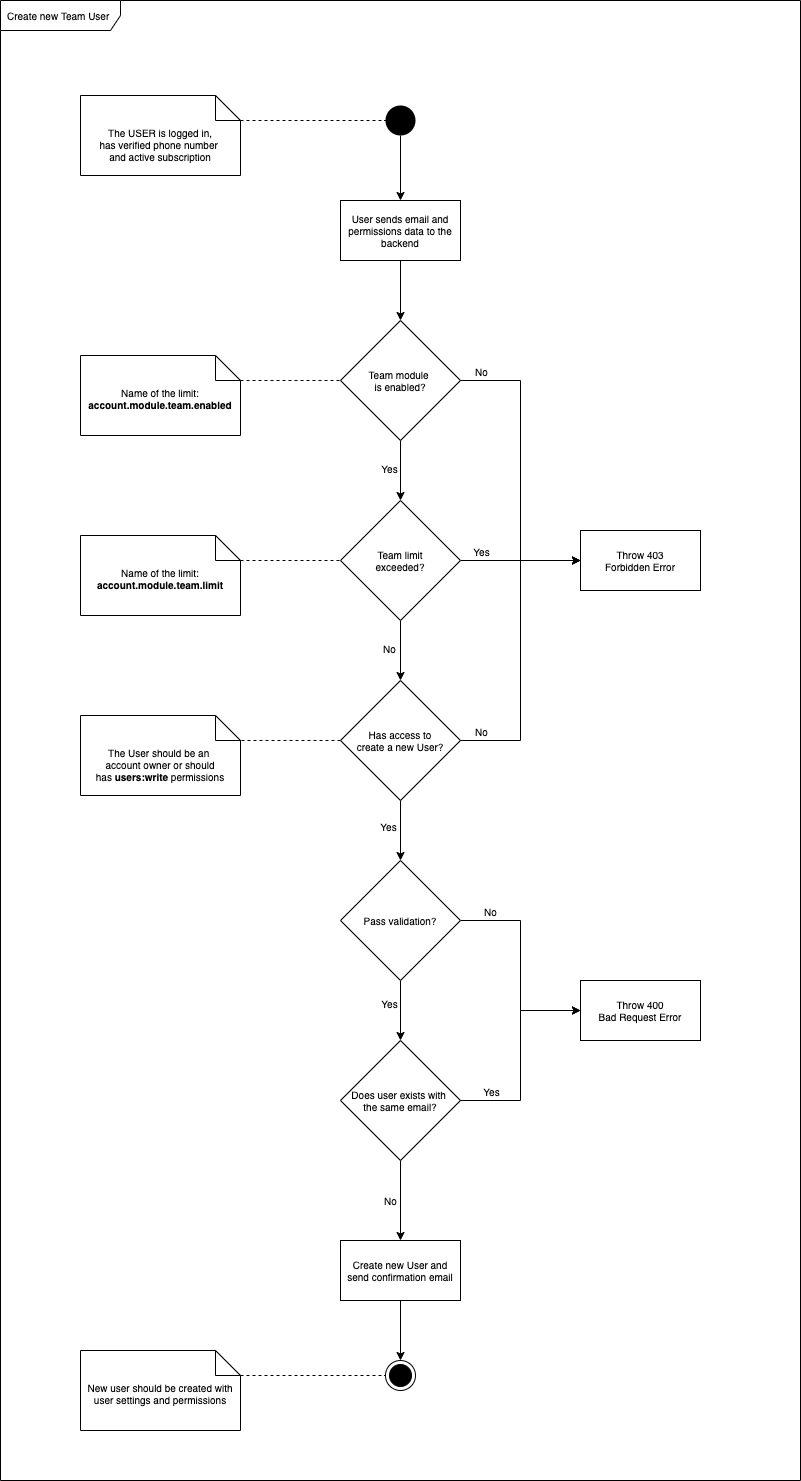

The diagram above was exported from draw.io. Its source (the exported page's mxGraphModel, read from the mxfile embedded in the PNG):
<mxGraphModel dx="1185" dy="738" grid="1" gridSize="10" guides="1" tooltips="1" connect="1" arrows="1" fold="1" page="1" pageScale="1" pageWidth="1100" pageHeight="850" background="#ffffff" math="0" shadow="0">
  <root>
    <mxCell id="0" />
    <mxCell id="1" parent="0" />
    <mxCell id="D903lNwGcWCFAqxP3wDw-48" value="Create new Team User" style="shape=umlFrame;whiteSpace=wrap;html=1;width=120;height=30;boundedLbl=1;verticalAlign=middle;align=left;spacingLeft=5;fontSize=10;" vertex="1" parent="1">
      <mxGeometry x="120" y="40" width="800" height="1480" as="geometry" />
    </mxCell>
    <mxCell id="D903lNwGcWCFAqxP3wDw-3" value="" style="endArrow=none;dashed=1;html=1;fontSize=10;entryX=0;entryY=0.5;entryDx=0;entryDy=0;exitX=0;exitY=0;exitDx=160;exitDy=25;exitPerimeter=0;" edge="1" parent="1" source="D903lNwGcWCFAqxP3wDw-56" target="D903lNwGcWCFAqxP3wDw-46">
      <mxGeometry width="50" height="50" relative="1" as="geometry">
        <mxPoint x="400" y="160" as="sourcePoint" />
        <mxPoint x="480" y="190" as="targetPoint" />
      </mxGeometry>
    </mxCell>
    <mxCell id="D903lNwGcWCFAqxP3wDw-9" style="edgeStyle=orthogonalEdgeStyle;rounded=0;orthogonalLoop=1;jettySize=auto;html=1;entryX=0;entryY=0.5;entryDx=0;entryDy=0;fontSize=10;" edge="1" parent="1" source="D903lNwGcWCFAqxP3wDw-4" target="D903lNwGcWCFAqxP3wDw-8">
      <mxGeometry relative="1" as="geometry" />
    </mxCell>
    <mxCell id="D903lNwGcWCFAqxP3wDw-10" value="No" style="edgeLabel;html=1;align=center;verticalAlign=middle;resizable=0;points=[];fontSize=10;" vertex="1" connectable="0" parent="D903lNwGcWCFAqxP3wDw-9">
      <mxGeometry x="-0.2462" relative="1" as="geometry">
        <mxPoint x="-40" y="-63" as="offset" />
      </mxGeometry>
    </mxCell>
    <mxCell id="D903lNwGcWCFAqxP3wDw-12" style="edgeStyle=orthogonalEdgeStyle;rounded=0;orthogonalLoop=1;jettySize=auto;html=1;entryX=0.5;entryY=0;entryDx=0;entryDy=0;fontSize=10;" edge="1" parent="1" source="D903lNwGcWCFAqxP3wDw-4" target="D903lNwGcWCFAqxP3wDw-11">
      <mxGeometry relative="1" as="geometry" />
    </mxCell>
    <mxCell id="D903lNwGcWCFAqxP3wDw-30" value="Yes" style="edgeLabel;html=1;align=center;verticalAlign=middle;resizable=0;points=[];fontSize=10;" vertex="1" connectable="0" parent="D903lNwGcWCFAqxP3wDw-12">
      <mxGeometry x="-0.3667" relative="1" as="geometry">
        <mxPoint x="-12" y="8" as="offset" />
      </mxGeometry>
    </mxCell>
    <mxCell id="D903lNwGcWCFAqxP3wDw-4" value="&lt;font style=&quot;font-size: 10px&quot;&gt;Team module &lt;br style=&quot;font-size: 10px;&quot;&gt;is enabled?&lt;/font&gt;" style="rhombus;whiteSpace=wrap;html=1;fontSize=10;" vertex="1" parent="1">
      <mxGeometry x="460" y="360" width="120" height="120" as="geometry" />
    </mxCell>
    <mxCell id="D903lNwGcWCFAqxP3wDw-7" style="edgeStyle=orthogonalEdgeStyle;rounded=0;orthogonalLoop=1;jettySize=auto;html=1;entryX=0.5;entryY=0;entryDx=0;entryDy=0;fontSize=10;" edge="1" parent="1" source="D903lNwGcWCFAqxP3wDw-5" target="D903lNwGcWCFAqxP3wDw-4">
      <mxGeometry relative="1" as="geometry" />
    </mxCell>
    <mxCell id="D903lNwGcWCFAqxP3wDw-5" value="&lt;font style=&quot;font-size: 10px&quot;&gt;User sends email and permissions data to the backend&lt;/font&gt;" style="rounded=0;whiteSpace=wrap;html=1;fontSize=10;" vertex="1" parent="1">
      <mxGeometry x="460" y="240" width="120" height="60" as="geometry" />
    </mxCell>
    <mxCell id="D903lNwGcWCFAqxP3wDw-8" value="&lt;font style=&quot;font-size: 10px&quot;&gt;Throw 403&lt;br style=&quot;font-size: 10px;&quot;&gt;Forbidden Error&lt;/font&gt;" style="rounded=0;whiteSpace=wrap;html=1;fontSize=10;" vertex="1" parent="1">
      <mxGeometry x="700" y="570" width="120" height="60" as="geometry" />
    </mxCell>
    <mxCell id="D903lNwGcWCFAqxP3wDw-15" style="edgeStyle=orthogonalEdgeStyle;rounded=0;orthogonalLoop=1;jettySize=auto;html=1;entryX=0;entryY=0.5;entryDx=0;entryDy=0;fontSize=10;" edge="1" parent="1" source="D903lNwGcWCFAqxP3wDw-11" target="D903lNwGcWCFAqxP3wDw-8">
      <mxGeometry relative="1" as="geometry" />
    </mxCell>
    <mxCell id="D903lNwGcWCFAqxP3wDw-28" value="Yes" style="edgeLabel;html=1;align=center;verticalAlign=middle;resizable=0;points=[];fontSize=10;" vertex="1" connectable="0" parent="D903lNwGcWCFAqxP3wDw-15">
      <mxGeometry x="-0.86" y="-2" relative="1" as="geometry">
        <mxPoint x="12" y="-12" as="offset" />
      </mxGeometry>
    </mxCell>
    <mxCell id="D903lNwGcWCFAqxP3wDw-23" style="edgeStyle=orthogonalEdgeStyle;rounded=0;orthogonalLoop=1;jettySize=auto;html=1;fontSize=10;" edge="1" parent="1" source="D903lNwGcWCFAqxP3wDw-11" target="D903lNwGcWCFAqxP3wDw-22">
      <mxGeometry relative="1" as="geometry" />
    </mxCell>
    <mxCell id="D903lNwGcWCFAqxP3wDw-31" value="No" style="edgeLabel;html=1;align=center;verticalAlign=middle;resizable=0;points=[];fontSize=10;" vertex="1" connectable="0" parent="D903lNwGcWCFAqxP3wDw-23">
      <mxGeometry x="0.0333" y="-1" relative="1" as="geometry">
        <mxPoint x="-11" y="-4" as="offset" />
      </mxGeometry>
    </mxCell>
    <mxCell id="D903lNwGcWCFAqxP3wDw-11" value="&lt;font style=&quot;font-size: 10px;&quot;&gt;Team limit&lt;br style=&quot;font-size: 10px;&quot;&gt;exceeded?&lt;br style=&quot;font-size: 10px;&quot;&gt;&lt;/font&gt;" style="rhombus;whiteSpace=wrap;html=1;fontSize=10;" vertex="1" parent="1">
      <mxGeometry x="460" y="540" width="120" height="120" as="geometry" />
    </mxCell>
    <mxCell id="D903lNwGcWCFAqxP3wDw-19" value="" style="endArrow=none;dashed=1;html=1;exitX=0;exitY=0;exitDx=160;exitDy=25;exitPerimeter=0;entryX=0;entryY=0.5;entryDx=0;entryDy=0;fontSize=10;" edge="1" parent="1" source="D903lNwGcWCFAqxP3wDw-54" target="D903lNwGcWCFAqxP3wDw-11">
      <mxGeometry width="50" height="50" relative="1" as="geometry">
        <mxPoint x="390" y="600" as="sourcePoint" />
        <mxPoint x="490" y="440" as="targetPoint" />
      </mxGeometry>
    </mxCell>
    <mxCell id="D903lNwGcWCFAqxP3wDw-21" value="" style="endArrow=none;dashed=1;html=1;exitX=0;exitY=0;exitDx=160;exitDy=25;exitPerimeter=0;entryX=0;entryY=0.5;entryDx=0;entryDy=0;fontSize=10;" edge="1" parent="1" source="D903lNwGcWCFAqxP3wDw-55" target="D903lNwGcWCFAqxP3wDw-4">
      <mxGeometry width="50" height="50" relative="1" as="geometry">
        <mxPoint x="390" y="420" as="sourcePoint" />
        <mxPoint x="470" y="490" as="targetPoint" />
      </mxGeometry>
    </mxCell>
    <mxCell id="D903lNwGcWCFAqxP3wDw-24" style="edgeStyle=orthogonalEdgeStyle;rounded=0;orthogonalLoop=1;jettySize=auto;html=1;entryX=0;entryY=0.5;entryDx=0;entryDy=0;fontSize=10;" edge="1" parent="1" source="D903lNwGcWCFAqxP3wDw-22" target="D903lNwGcWCFAqxP3wDw-8">
      <mxGeometry relative="1" as="geometry" />
    </mxCell>
    <mxCell id="D903lNwGcWCFAqxP3wDw-29" value="No" style="edgeLabel;html=1;align=center;verticalAlign=middle;resizable=0;points=[];fontSize=10;" vertex="1" connectable="0" parent="D903lNwGcWCFAqxP3wDw-24">
      <mxGeometry x="-0.9042" y="4" relative="1" as="geometry">
        <mxPoint x="6" y="-6" as="offset" />
      </mxGeometry>
    </mxCell>
    <mxCell id="D903lNwGcWCFAqxP3wDw-34" style="edgeStyle=orthogonalEdgeStyle;rounded=0;orthogonalLoop=1;jettySize=auto;html=1;entryX=0.5;entryY=0;entryDx=0;entryDy=0;fontSize=10;" edge="1" parent="1" source="D903lNwGcWCFAqxP3wDw-22" target="D903lNwGcWCFAqxP3wDw-33">
      <mxGeometry relative="1" as="geometry" />
    </mxCell>
    <mxCell id="D903lNwGcWCFAqxP3wDw-35" value="Yes" style="edgeLabel;html=1;align=center;verticalAlign=middle;resizable=0;points=[];fontSize=10;" vertex="1" connectable="0" parent="D903lNwGcWCFAqxP3wDw-34">
      <mxGeometry x="-0.1667" y="3" relative="1" as="geometry">
        <mxPoint x="-16" as="offset" />
      </mxGeometry>
    </mxCell>
    <mxCell id="D903lNwGcWCFAqxP3wDw-22" value="&lt;font style=&quot;font-size: 10px;&quot;&gt;Has access to&lt;br style=&quot;font-size: 10px;&quot;&gt;create a new User?&lt;br style=&quot;font-size: 10px;&quot;&gt;&lt;/font&gt;" style="rhombus;whiteSpace=wrap;html=1;fontSize=10;" vertex="1" parent="1">
      <mxGeometry x="460" y="720" width="120" height="120" as="geometry" />
    </mxCell>
    <mxCell id="D903lNwGcWCFAqxP3wDw-26" value="" style="endArrow=none;dashed=1;html=1;exitX=0;exitY=0.5;exitDx=0;exitDy=0;entryX=0;entryY=0;entryDx=160;entryDy=25;entryPerimeter=0;fontSize=10;" edge="1" parent="1" source="D903lNwGcWCFAqxP3wDw-22" target="D903lNwGcWCFAqxP3wDw-53">
      <mxGeometry width="50" height="50" relative="1" as="geometry">
        <mxPoint x="410" y="770" as="sourcePoint" />
        <mxPoint x="390" y="780" as="targetPoint" />
      </mxGeometry>
    </mxCell>
    <mxCell id="D903lNwGcWCFAqxP3wDw-45" style="edgeStyle=orthogonalEdgeStyle;rounded=0;orthogonalLoop=1;jettySize=auto;html=1;fontSize=10;" edge="1" parent="1" source="D903lNwGcWCFAqxP3wDw-32" target="D903lNwGcWCFAqxP3wDw-44">
      <mxGeometry relative="1" as="geometry" />
    </mxCell>
    <mxCell id="D903lNwGcWCFAqxP3wDw-32" value="Create new User and send confirmation email" style="rounded=0;whiteSpace=wrap;html=1;fontSize=10;" vertex="1" parent="1">
      <mxGeometry x="460" y="1280" width="120" height="60" as="geometry" />
    </mxCell>
    <mxCell id="D903lNwGcWCFAqxP3wDw-37" value="No" style="edgeStyle=orthogonalEdgeStyle;rounded=0;orthogonalLoop=1;jettySize=auto;html=1;entryX=0;entryY=0.5;entryDx=0;entryDy=0;verticalAlign=bottom;fontSize=10;" edge="1" parent="1" source="D903lNwGcWCFAqxP3wDw-33" target="D903lNwGcWCFAqxP3wDw-36">
      <mxGeometry x="-0.7143" relative="1" as="geometry">
        <mxPoint as="offset" />
      </mxGeometry>
    </mxCell>
    <mxCell id="D903lNwGcWCFAqxP3wDw-39" style="edgeStyle=orthogonalEdgeStyle;rounded=0;orthogonalLoop=1;jettySize=auto;html=1;entryX=0.5;entryY=0;entryDx=0;entryDy=0;fontSize=10;" edge="1" parent="1" source="D903lNwGcWCFAqxP3wDw-33" target="D903lNwGcWCFAqxP3wDw-38">
      <mxGeometry relative="1" as="geometry" />
    </mxCell>
    <mxCell id="D903lNwGcWCFAqxP3wDw-40" value="Yes" style="edgeLabel;html=1;align=center;verticalAlign=middle;resizable=0;points=[];fontSize=10;" vertex="1" connectable="0" parent="D903lNwGcWCFAqxP3wDw-39">
      <mxGeometry x="-0.2667" y="1" relative="1" as="geometry">
        <mxPoint x="-13" as="offset" />
      </mxGeometry>
    </mxCell>
    <mxCell id="D903lNwGcWCFAqxP3wDw-33" value="&lt;font style=&quot;font-size: 10px;&quot;&gt;Pass validation?&lt;br style=&quot;font-size: 10px;&quot;&gt;&lt;/font&gt;" style="rhombus;whiteSpace=wrap;html=1;fontSize=10;" vertex="1" parent="1">
      <mxGeometry x="460" y="900" width="120" height="120" as="geometry" />
    </mxCell>
    <mxCell id="D903lNwGcWCFAqxP3wDw-36" value="&lt;font style=&quot;font-size: 10px&quot;&gt;Throw 400&lt;br style=&quot;font-size: 10px;&quot;&gt;Bad Request Error&lt;/font&gt;" style="rounded=0;whiteSpace=wrap;html=1;fontSize=10;" vertex="1" parent="1">
      <mxGeometry x="700" y="1020" width="120" height="60" as="geometry" />
    </mxCell>
    <mxCell id="D903lNwGcWCFAqxP3wDw-41" style="edgeStyle=orthogonalEdgeStyle;rounded=0;orthogonalLoop=1;jettySize=auto;html=1;entryX=0;entryY=0.5;entryDx=0;entryDy=0;fontSize=10;" edge="1" parent="1" source="D903lNwGcWCFAqxP3wDw-38" target="D903lNwGcWCFAqxP3wDw-36">
      <mxGeometry relative="1" as="geometry" />
    </mxCell>
    <mxCell id="D903lNwGcWCFAqxP3wDw-42" value="Yes" style="edgeLabel;html=1;align=center;verticalAlign=middle;resizable=0;points=[];fontSize=10;" vertex="1" connectable="0" parent="D903lNwGcWCFAqxP3wDw-41">
      <mxGeometry x="-0.781" y="2" relative="1" as="geometry">
        <mxPoint x="7" y="-8" as="offset" />
      </mxGeometry>
    </mxCell>
    <mxCell id="D903lNwGcWCFAqxP3wDw-43" value="No" style="edgeStyle=orthogonalEdgeStyle;rounded=0;orthogonalLoop=1;jettySize=auto;html=1;fontSize=10;" edge="1" parent="1" source="D903lNwGcWCFAqxP3wDw-38" target="D903lNwGcWCFAqxP3wDw-32">
      <mxGeometry y="-10" relative="1" as="geometry">
        <mxPoint as="offset" />
      </mxGeometry>
    </mxCell>
    <mxCell id="D903lNwGcWCFAqxP3wDw-38" value="&lt;font style=&quot;font-size: 10px;&quot;&gt;Does user exists with &lt;br style=&quot;font-size: 10px;&quot;&gt;the same email?&lt;br style=&quot;font-size: 10px;&quot;&gt;&lt;/font&gt;" style="rhombus;whiteSpace=wrap;html=1;fontSize=10;" vertex="1" parent="1">
      <mxGeometry x="460" y="1080" width="120" height="120" as="geometry" />
    </mxCell>
    <mxCell id="D903lNwGcWCFAqxP3wDw-44" value="" style="ellipse;html=1;shape=endState;fillColor=#000000;strokeColor=#000000;fontSize=10;" vertex="1" parent="1">
      <mxGeometry x="505" y="1400" width="30" height="30" as="geometry" />
    </mxCell>
    <mxCell id="D903lNwGcWCFAqxP3wDw-47" style="edgeStyle=orthogonalEdgeStyle;rounded=0;orthogonalLoop=1;jettySize=auto;html=1;entryX=0.5;entryY=0;entryDx=0;entryDy=0;fontSize=10;" edge="1" parent="1" source="D903lNwGcWCFAqxP3wDw-46" target="D903lNwGcWCFAqxP3wDw-5">
      <mxGeometry relative="1" as="geometry" />
    </mxCell>
    <mxCell id="D903lNwGcWCFAqxP3wDw-46" value="" style="ellipse;fillColor=#000000;strokeColor=none;fontSize=10;" vertex="1" parent="1">
      <mxGeometry x="505" y="145" width="30" height="30" as="geometry" />
    </mxCell>
    <mxCell id="D903lNwGcWCFAqxP3wDw-49" value="New user should be created with user settings and permissions" style="shape=note2;boundedLbl=1;whiteSpace=wrap;html=1;size=25;verticalAlign=top;align=center;fontSize=10;" vertex="1" parent="1">
      <mxGeometry x="200" y="1390" width="160" height="80" as="geometry" />
    </mxCell>
    <mxCell id="D903lNwGcWCFAqxP3wDw-52" value="" style="endArrow=none;dashed=1;html=1;fontSize=10;entryX=0;entryY=0.5;entryDx=0;entryDy=0;exitX=0;exitY=0;exitDx=160;exitDy=25;exitPerimeter=0;" edge="1" parent="1" source="D903lNwGcWCFAqxP3wDw-49" target="D903lNwGcWCFAqxP3wDw-44">
      <mxGeometry width="50" height="50" relative="1" as="geometry">
        <mxPoint x="370" y="1300" as="sourcePoint" />
        <mxPoint x="420" y="1250" as="targetPoint" />
      </mxGeometry>
    </mxCell>
    <mxCell id="D903lNwGcWCFAqxP3wDw-53" value="The User should be an&amp;nbsp;&lt;br&gt;account&amp;nbsp;owner or should has&amp;nbsp;&lt;b&gt;users:write&lt;/b&gt;&amp;nbsp;permissions" style="shape=note2;boundedLbl=1;whiteSpace=wrap;html=1;size=25;verticalAlign=top;align=center;fontSize=10;" vertex="1" parent="1">
      <mxGeometry x="200" y="755" width="160" height="80" as="geometry" />
    </mxCell>
    <mxCell id="D903lNwGcWCFAqxP3wDw-54" value="Name of the limit:&lt;br&gt;&lt;b&gt;account.module.team.limit&lt;/b&gt;" style="shape=note2;boundedLbl=1;whiteSpace=wrap;html=1;size=25;verticalAlign=top;align=center;fontSize=10;" vertex="1" parent="1">
      <mxGeometry x="200" y="575" width="160" height="80" as="geometry" />
    </mxCell>
    <mxCell id="D903lNwGcWCFAqxP3wDw-55" value="Name of the limit:&lt;br&gt;&lt;b&gt;account.module.team.enabled&lt;/b&gt;" style="shape=note2;boundedLbl=1;whiteSpace=wrap;html=1;size=25;verticalAlign=top;align=center;fontSize=10;" vertex="1" parent="1">
      <mxGeometry x="200" y="395" width="160" height="80" as="geometry" />
    </mxCell>
    <mxCell id="D903lNwGcWCFAqxP3wDw-56" value="The USER is logged in,&lt;br&gt;has verified phone number&amp;nbsp;&lt;br&gt;and active subscription" style="shape=note2;boundedLbl=1;whiteSpace=wrap;html=1;size=25;verticalAlign=top;align=center;fontSize=10;" vertex="1" parent="1">
      <mxGeometry x="200" y="135" width="160" height="80" as="geometry" />
    </mxCell>
  </root>
</mxGraphModel>